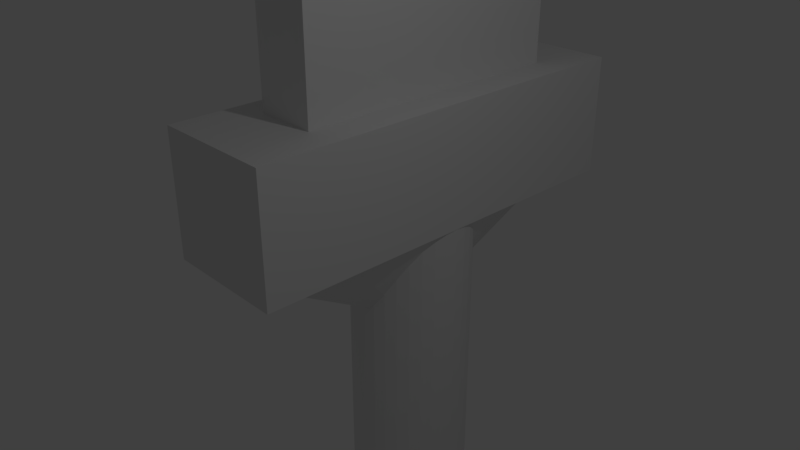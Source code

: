 # Source: Sword.blend  (saved by Blender 2.79.0; exported with 4.5.12 LTS)
import bpy
from mathutils import Matrix  # noqa: F401  (used for matrix-valued properties, if any)

bpy.ops.wm.read_factory_settings(use_empty=True)
scene = bpy.context.scene
scene.name = 'Scene'

# ---- collections
col_collection_1 = bpy.data.collections.new('Collection 1'); scene.collection.children.link(col_collection_1)

# ---- world
world_world = bpy.data.worlds.new('World'); scene.world = world_world
world_world.color = (0.05088, 0.05088, 0.05088)
world_world.use_sun_shadow = False
world_world.sun_shadow_jitter_overblur = 0.0
world_world.cycles.sampling_method = 'MANUAL'

# ---- cameras
cam_camera = bpy.data.cameras.new('Camera')
cam_camera.clip_end = 100.0
cam_camera.lens = 35.0
cam_camera.sensor_width = 32.0
cam_camera.sensor_height = 18.0
cam_camera.ortho_scale = 7.314
cam_camera.dof.focus_distance = 0.0
cam_camera.dof.aperture_fstop = 128.0

# ---- lights
light_lamp = bpy.data.lights.new('Lamp', 'POINT')
light_lamp.transmission_factor = 0.0
light_lamp.cutoff_distance = 30.0
light_lamp.energy = 100.0
light_lamp.shadow_buffer_clip_start = 1.001
light_lamp.shadow_soft_size = 0.1
light_lamp.shadow_maximum_resolution = 0.006
light_lamp.use_absolute_resolution = True

# ---- meshes
me_cube = bpy.data.meshes.new('Cube')
me_cube.from_pydata([(-1.0, -1.0, -1.0), (-1.0, -1.0, 1.0), (-1.0, 1.0, -1.0), (-1.0, 1.0, 1.0), (1.0, -1.0, -1.0), (1.0, -1.0, 1.0), (1.0, 1.0, -1.0), (1.0, 1.0, 1.0)], [], [(0, 1, 3, 2), (2, 3, 7, 6), (6, 7, 5, 4), (4, 5, 1, 0), (2, 6, 4, 0), (7, 3, 1, 5)])
me_cube.use_remesh_preserve_volume = False
me_cube.use_remesh_preserve_attributes = False
me_cube.use_mirror_vertex_groups = False
me_cube.update()
me_cube_002 = bpy.data.meshes.new('Cube.002')
me_cube_002.from_pydata([(-1.0, -1.0, -1.0), (-1.0, -1.0, 45.93), (-1.0, 1.0, -1.0), (-1.0, 1.0, 45.93), (-0.01117, -1.0, -1.0), (-0.01117, -1.0, 45.93), (-0.01117, 1.0, -1.0), (-0.01117, 1.0, 45.93)], [], [(0, 1, 3, 2), (2, 3, 7, 6), (6, 7, 5, 4), (4, 5, 1, 0), (2, 6, 4, 0), (7, 3, 1, 5)])
me_cube_002.use_remesh_preserve_volume = False
me_cube_002.use_remesh_preserve_attributes = False
me_cube_002.use_mirror_vertex_groups = False
me_cube_002.update()
me_cone = bpy.data.meshes.new('Cone')
me_cone.from_pydata([(0.0, 1.0, -1.0), (0.1951, 0.9808, -1.0), (0.3827, 0.9239, -1.0), (0.5556, 0.8315, -1.0), (0.7071, 0.7071, -1.0), (0.8315, 0.5556, -1.0), (0.9239, 0.3827, -1.0), (0.9808, 0.1951, -1.0), (1.0, 7.55e-08, -1.0), (0.9808, -0.1951, -1.0), (0.9239, -0.3827, -1.0), (0.8315, -0.5556, -1.0), (0.7071, -0.7071, -1.0), (0.5556, -0.8315, -1.0), (0.3827, -0.9239, -1.0), (0.1951, -0.9808, -1.0), (-3.258e-07, -1.0, -1.0), (-0.1951, -0.9808, -1.0), (-0.3827, -0.9239, -1.0), (-0.5556, -0.8315, -1.0), (-0.7071, -0.7071, -1.0), (-0.8315, -0.5556, -1.0), (-0.9239, -0.3827, -1.0), (0.0, 0.0, 1.0), (-0.9808, -0.1951, -1.0), (-1.0, 9.656e-07, -1.0), (-0.9808, 0.1951, -1.0), (-0.9239, 0.3827, -1.0), (-0.8315, 0.5556, -1.0), (-0.7071, 0.7071, -1.0), (-0.5556, 0.8315, -1.0), (-0.3827, 0.9239, -1.0), (-0.1951, 0.9808, -1.0)], [], [(0, 23, 1), (1, 23, 2), (2, 23, 3), (3, 23, 4), (4, 23, 5), (5, 23, 6), (6, 23, 7), (7, 23, 8), (8, 23, 9), (9, 23, 10), (10, 23, 11), (11, 23, 12), (12, 23, 13), (13, 23, 14), (14, 23, 15), (15, 23, 16), (16, 23, 17), (17, 23, 18), (18, 23, 19), (19, 23, 20), (20, 23, 21), (21, 23, 22), (22, 23, 24), (24, 23, 25), (25, 23, 26), (26, 23, 27), (27, 23, 28), (28, 23, 29), (29, 23, 30), (30, 23, 31), (31, 23, 32), (32, 23, 0), (0, 1, 2, 3, 4, 5, 6, 7, 8, 9, 10, 11, 12, 13, 14, 15, 16, 17, 18, 19, 20, 21, 22, 24, 25, 26, 27, 28, 29, 30, 31, 32)])
me_cone.use_remesh_preserve_volume = False
me_cone.use_remesh_preserve_attributes = False
me_cone.use_mirror_vertex_groups = False
me_cone.update()
me_cylinder = bpy.data.meshes.new('Cylinder')
me_cylinder.from_pydata([(0.0, 1.0, -8.287), (0.0, 1.0, 1.0), (0.1951, 0.9808, -8.287), (0.1951, 0.9808, 1.0), (0.3827, 0.9239, -8.287), (0.3827, 0.9239, 1.0), (0.5556, 0.8315, -8.287), (0.5556, 0.8315, 1.0), (0.7071, 0.7071, -8.287), (0.7071, 0.7071, 1.0), (0.8315, 0.5556, -8.287), (0.8315, 0.5556, 1.0), (0.9239, 0.3827, -8.287), (0.9239, 0.3827, 1.0), (0.9808, 0.1951, -8.287), (0.9808, 0.1951, 1.0), (1.0, 7.55e-08, -8.287), (1.0, 7.55e-08, 1.0), (0.9808, -0.1951, -8.287), (0.9808, -0.1951, 1.0), (0.9239, -0.3827, -8.287), (0.9239, -0.3827, 1.0), (0.8315, -0.5556, -8.287), (0.8315, -0.5556, 1.0), (0.7071, -0.7071, -8.287), (0.7071, -0.7071, 1.0), (0.5556, -0.8315, -8.287), (0.5556, -0.8315, 1.0), (0.3827, -0.9239, -8.287), (0.3827, -0.9239, 1.0), (0.1951, -0.9808, -8.287), (0.1951, -0.9808, 1.0), (-3.258e-07, -1.0, -8.287), (-3.258e-07, -1.0, 1.0), (-0.1951, -0.9808, -8.287), (-0.1951, -0.9808, 1.0), (-0.3827, -0.9239, -8.287), (-0.3827, -0.9239, 1.0), (-0.5556, -0.8315, -8.287), (-0.5556, -0.8315, 1.0), (-0.7071, -0.7071, -8.287), (-0.7071, -0.7071, 1.0), (-0.8315, -0.5556, -8.287), (-0.8315, -0.5556, 1.0), (-0.9239, -0.3827, -8.287), (-0.9239, -0.3827, 1.0), (-0.9808, -0.1951, -8.287), (-0.9808, -0.1951, 1.0), (-1.0, 9.656e-07, -8.287), (-1.0, 9.656e-07, 1.0), (-0.9808, 0.1951, -8.287), (-0.9808, 0.1951, 1.0), (-0.9239, 0.3827, -8.287), (-0.9239, 0.3827, 1.0), (-0.8315, 0.5556, -8.287), (-0.8315, 0.5556, 1.0), (-0.7071, 0.7071, -8.287), (-0.7071, 0.7071, 1.0), (-0.5556, 0.8315, -8.287), (-0.5556, 0.8315, 1.0), (-0.3827, 0.9239, -8.287), (-0.3827, 0.9239, 1.0), (-0.1951, 0.9808, -8.287), (-0.1951, 0.9808, 1.0)], [], [(0, 1, 3, 2), (2, 3, 5, 4), (4, 5, 7, 6), (6, 7, 9, 8), (8, 9, 11, 10), (10, 11, 13, 12), (12, 13, 15, 14), (14, 15, 17, 16), (16, 17, 19, 18), (18, 19, 21, 20), (20, 21, 23, 22), (22, 23, 25, 24), (24, 25, 27, 26), (26, 27, 29, 28), (28, 29, 31, 30), (30, 31, 33, 32), (32, 33, 35, 34), (34, 35, 37, 36), (36, 37, 39, 38), (38, 39, 41, 40), (40, 41, 43, 42), (42, 43, 45, 44), (44, 45, 47, 46), (46, 47, 49, 48), (48, 49, 51, 50), (50, 51, 53, 52), (52, 53, 55, 54), (54, 55, 57, 56), (56, 57, 59, 58), (58, 59, 61, 60), (3, 1, 63, 61, 59, 57, 55, 53, 51, 49, 47, 45, 43, 41, 39, 37, 35, 33, 31, 29, 27, 25, 23, 21, 19, 17, 15, 13, 11, 9, 7, 5), (60, 61, 63, 62), (62, 63, 1, 0), (0, 2, 4, 6, 8, 10, 12, 14, 16, 18, 20, 22, 24, 26, 28, 30, 32, 34, 36, 38, 40, 42, 44, 46, 48, 50, 52, 54, 56, 58, 60, 62)])
me_cylinder.use_remesh_preserve_volume = False
me_cylinder.use_remesh_preserve_attributes = False
me_cylinder.use_mirror_vertex_groups = False
me_cylinder.update()
me_cube_001 = bpy.data.meshes.new('Cube.001')
me_cube_001.from_pydata([(-1.0, -1.0, -1.0), (-1.0, -1.0, 1.0), (-1.0, 5.833, -1.0), (-1.0, 5.833, 1.0), (1.0, -1.0, -1.0), (1.0, -1.0, 1.0), (1.0, 5.833, -1.0), (1.0, 5.833, 1.0)], [], [(0, 1, 3, 2), (2, 3, 7, 6), (6, 7, 5, 4), (4, 5, 1, 0), (2, 6, 4, 0), (7, 3, 1, 5)])
me_cube_001.use_remesh_preserve_volume = False
me_cube_001.use_remesh_preserve_attributes = False
me_cube_001.use_mirror_vertex_groups = False
me_cube_001.update()

# ---- objects
ob_cube_002 = bpy.data.objects.new('Cube.002', me_cube)
ob_cube_001 = bpy.data.objects.new('Cube.001', me_cube_002)
ob_cone = bpy.data.objects.new('Cone', me_cone)
ob_cylinder = bpy.data.objects.new('Cylinder', me_cylinder)
ob_cube = bpy.data.objects.new('Cube', me_cube_001)
ob_lamp = bpy.data.objects.new('Lamp', light_lamp)
ob_camera = bpy.data.objects.new('Camera', cam_camera)

# ---- transforms, parenting, visibility, modifiers, constraints
ob_cube_002.location = (-1.505, 2.179, 48.35)
ob_cube_002.rotation_euler = (0.7854, -0.0, 0.0)
ob_cube_002.scale = (0.4994, 1.592, 1.592)
ob_cube_002.lineart.crease_threshold = 0.0
ob_cube_001.location = (-0.9853, 2.181, 2.401)
ob_cube_001.scale = (1.0, 2.307, 1.0)
ob_cube_001.lineart.crease_threshold = 0.0
ob_cone.location = (-1.476, 2.117, -1.535)
ob_cone.rotation_euler = (3.142, -0.0, 0.0)
ob_cone.scale = (0.9798, 3.373, 0.9798)
ob_cone.lineart.crease_threshold = 0.0
ob_cylinder.location = (-1.476, 2.169, -1.482)
ob_cylinder.lineart.crease_threshold = 0.0
ob_cube.location = (-1.472, -0.3041, 0.4235)
ob_cube.lineart.crease_threshold = 0.0
ob_lamp.location = (4.076, 1.005, 5.904)
ob_lamp.rotation_euler = (0.6503, 0.05522, 1.866)
ob_lamp.lock_rotations_4d = False
ob_lamp.empty_display_type = 'ARROWS'
ob_lamp.color = (0.0, 0.0, 0.0, 0.0)
ob_lamp.lineart.crease_threshold = 0.0
ob_camera.location = (7.481, -6.508, 5.344)
ob_camera.rotation_euler = (1.109, 0.0, 0.8149)
ob_camera.lock_rotations_4d = False
ob_camera.empty_display_type = 'ARROWS'
ob_camera.color = (0.0, 0.0, 0.0, 0.0)
ob_camera.display_type = 'WIRE'
ob_camera.lineart.crease_threshold = 0.0

# ---- collection membership
col_collection_1.objects.link(ob_cube_002)
col_collection_1.objects.link(ob_cube_001)
col_collection_1.objects.link(ob_cone)
col_collection_1.objects.link(ob_cylinder)
col_collection_1.objects.link(ob_cube)
col_collection_1.objects.link(ob_lamp)
col_collection_1.objects.link(ob_camera)

# ---- scene / render settings (as saved in the file)
scene.camera = ob_camera
scene.frame_start = 1; scene.frame_end = 250; scene.frame_set(1)
scene.render.engine = 'BLENDER_EEVEE_NEXT'
scene.render.resolution_percentage = 50
scene.render.dither_intensity = 0.0
scene.cycles.use_denoising = False
scene.cycles.samples = 128
scene.cycles.sampling_pattern = 'TABULATED_SOBOL'
scene.cycles.use_adaptive_sampling = False
scene.cycles.use_light_tree = False
scene.cycles.blur_glossy = 0.0
scene.cycles.sample_clamp_indirect = 0.0
scene.view_settings.view_transform = 'Standard'
bpy.context.view_layer.update()
